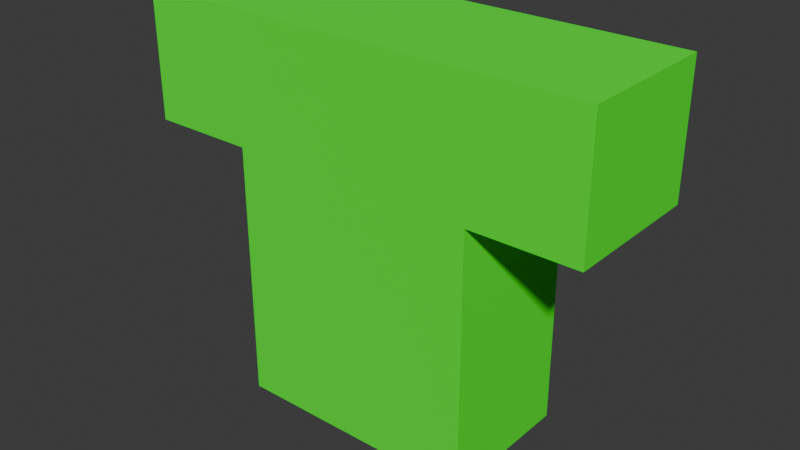 # Source: PlaceHolder_Torsowear.blend  (saved by Blender 4.3.32; exported with 4.5.12 LTS)
import bpy
from mathutils import Matrix  # noqa: F401  (used for matrix-valued properties, if any)

bpy.ops.wm.read_factory_settings(use_empty=True)
scene = bpy.context.scene
scene.name = 'Scene'

# ---- collections
col_collection = bpy.data.collections.new('Collection'); scene.collection.children.link(col_collection)

# ---- materials (node trees are filled in below, after node groups)
mat_material = bpy.data.materials.new('Material')

# ---- material node trees
mat_material.use_nodes = True; mat_material.node_tree.nodes.clear()
_N = mat_material.node_tree.nodes; _L = mat_material.node_tree.links
n0 = _N.new('ShaderNodeBsdfPrincipled'); n0.name = 'Principled BSDF'; n0.location = (10, 300)
n0.inputs[0].default_value = (0.02, 1.0, 0.0, 1.0)
n0.inputs[2].default_value = 1.0
n1 = _N.new('ShaderNodeOutputMaterial'); n1.name = 'Material Output'; n1.location = (300, 300)
_L.new(n0.outputs[0], n1.inputs[0])
n1.is_active_output = True

# ---- world
world_world = bpy.data.worlds.new('World'); scene.world = world_world
world_world.use_nodes = True; world_world.node_tree.nodes.clear()
_N = world_world.node_tree.nodes; _L = world_world.node_tree.links
n0 = _N.new('ShaderNodeOutputWorld'); n0.name = 'World Output'; n0.location = (300, 300)
n1 = _N.new('ShaderNodeBackground'); n1.name = 'Background'; n1.location = (10, 300)
n1.inputs[0].default_value = (0.05088, 0.05088, 0.05088, 1.0)
_L.new(n1.outputs[0], n0.inputs[0])
n0.is_active_output = True
world_world.color = (0.05088, 0.05088, 0.05088)
world_world.sun_shadow_jitter_overblur = 0.0

# ---- meshes
me_cube_001 = bpy.data.meshes.new('Cube.001')
me_cube_001.from_pydata([(0.0, 0.5776, 0.7533), (0.0, -0.5776, 0.7533), (1.0, -0.5776, 0.7533), (1.0, 0.5776, 0.7533), (1.0, -0.5776, -1.334), (1.0, -0.5776, 1.784), (1.0, 0.5776, -1.334), (1.0, 0.5776, 1.784), (0.0, 0.5776, -1.334), (0.0, 0.5776, 1.784), (0.0, -0.5776, -1.334), (0.0, -0.5776, 1.784), (1.856, -0.5776, 1.784), (1.856, -0.5776, 0.7533), (1.856, 0.5776, 1.784), (1.856, 0.5776, 0.7533)], [], [(15, 14, 12, 13), (0, 9, 7, 3), (2, 3, 15, 13), (8, 0, 3, 6), (8, 6, 4, 10), (6, 3, 2, 4), (7, 9, 11, 5), (7, 5, 12, 14), (2, 5, 11, 1), (4, 2, 1, 10), (5, 2, 13, 12), (3, 7, 14, 15)])
_uv = me_cube_001.uv_layers.new(name='UVMap')
_uv.uv.foreach_set('vector', [0.5424, 0.5, 0.625, 0.5, 0.625, 0.75, 0.5424, 0.75, 0.5424, 0.375, 0.625, 0.375, 0.625, 0.5, 0.5424, 0.5, 0.5424, 0.75, 0.5424, 0.5, 0.5424, 0.5, 0.5424, 0.75, 0.375, 0.375, 0.5424, 0.375, 0.5424, 0.5, 0.375, 0.5, 0.25, 0.5, 0.375, 0.5, 0.375, 0.75, 0.25, 0.75, 0.375, 0.5, 0.5424, 0.5, 0.5424, 0.75, 0.375, 0.75, 0.625, 0.5, 0.75, 0.5, 0.75, 0.75, 0.625, 0.75, 0.625, 0.5, 0.625, 0.75, 0.625, 0.75, 0.625, 0.5, 0.5424, 0.75, 0.625, 0.75, 0.625, 0.875, 0.5424, 0.875, 0.375, 0.75, 0.5424, 0.75, 0.5424, 0.875, 0.375, 0.875, 0.625, 0.75, 0.5424, 0.75, 0.5424, 0.75, 0.625, 0.75, 0.5424, 0.5, 0.625, 0.5, 0.625, 0.5, 0.5424, 0.5])
me_cube_001.materials.append(mat_material)
me_cube_001.update()

# ---- objects
ob_cube_001 = bpy.data.objects.new('Cube.001', me_cube_001)

# ---- transforms, parenting, visibility, modifiers, constraints
ob_cube_001.location = (0.0, 0.0, 0.0)
ob_cube_001.scale = (0.445, 0.445, 0.445)
_m = ob_cube_001.modifiers.new('Mirror', 'MIRROR')
_m.use_clip = True

# ---- collection membership
col_collection.objects.link(ob_cube_001)

# ---- scene / render settings (as saved in the file)
scene.frame_start = 1; scene.frame_end = 250; scene.frame_set(1)
scene.render.engine = 'BLENDER_EEVEE_NEXT'
bpy.context.view_layer.update()

# ---- added for rendering (the .blend has no active camera and no usable light): camera, sun
cam_auto = bpy.data.cameras.new('AutoCamera')
cam_auto.lens = 50.0
cam_auto.sensor_width = 36.0
cam_auto.clip_end = 1000.0
ob_auto_camera = bpy.data.objects.new('AutoCamera', cam_auto)
scene.collection.objects.link(ob_auto_camera)
ob_auto_camera.location = (2.05138, -2.46166, 1.74121)
ob_auto_camera.rotation_euler = (1.09748, -7.21219e-08, 0.694738)
scene.camera = ob_auto_camera
light_auto_sun = bpy.data.lights.new('AutoSun', 'SUN')
light_auto_sun.energy = 3.0
light_auto_sun.angle = 0.0523599
ob_auto_sun = bpy.data.objects.new('AutoSun', light_auto_sun)
scene.collection.objects.link(ob_auto_sun)
ob_auto_sun.rotation_euler = (0.872665, 0.174533, 0.523599)
bpy.context.view_layer.update()
